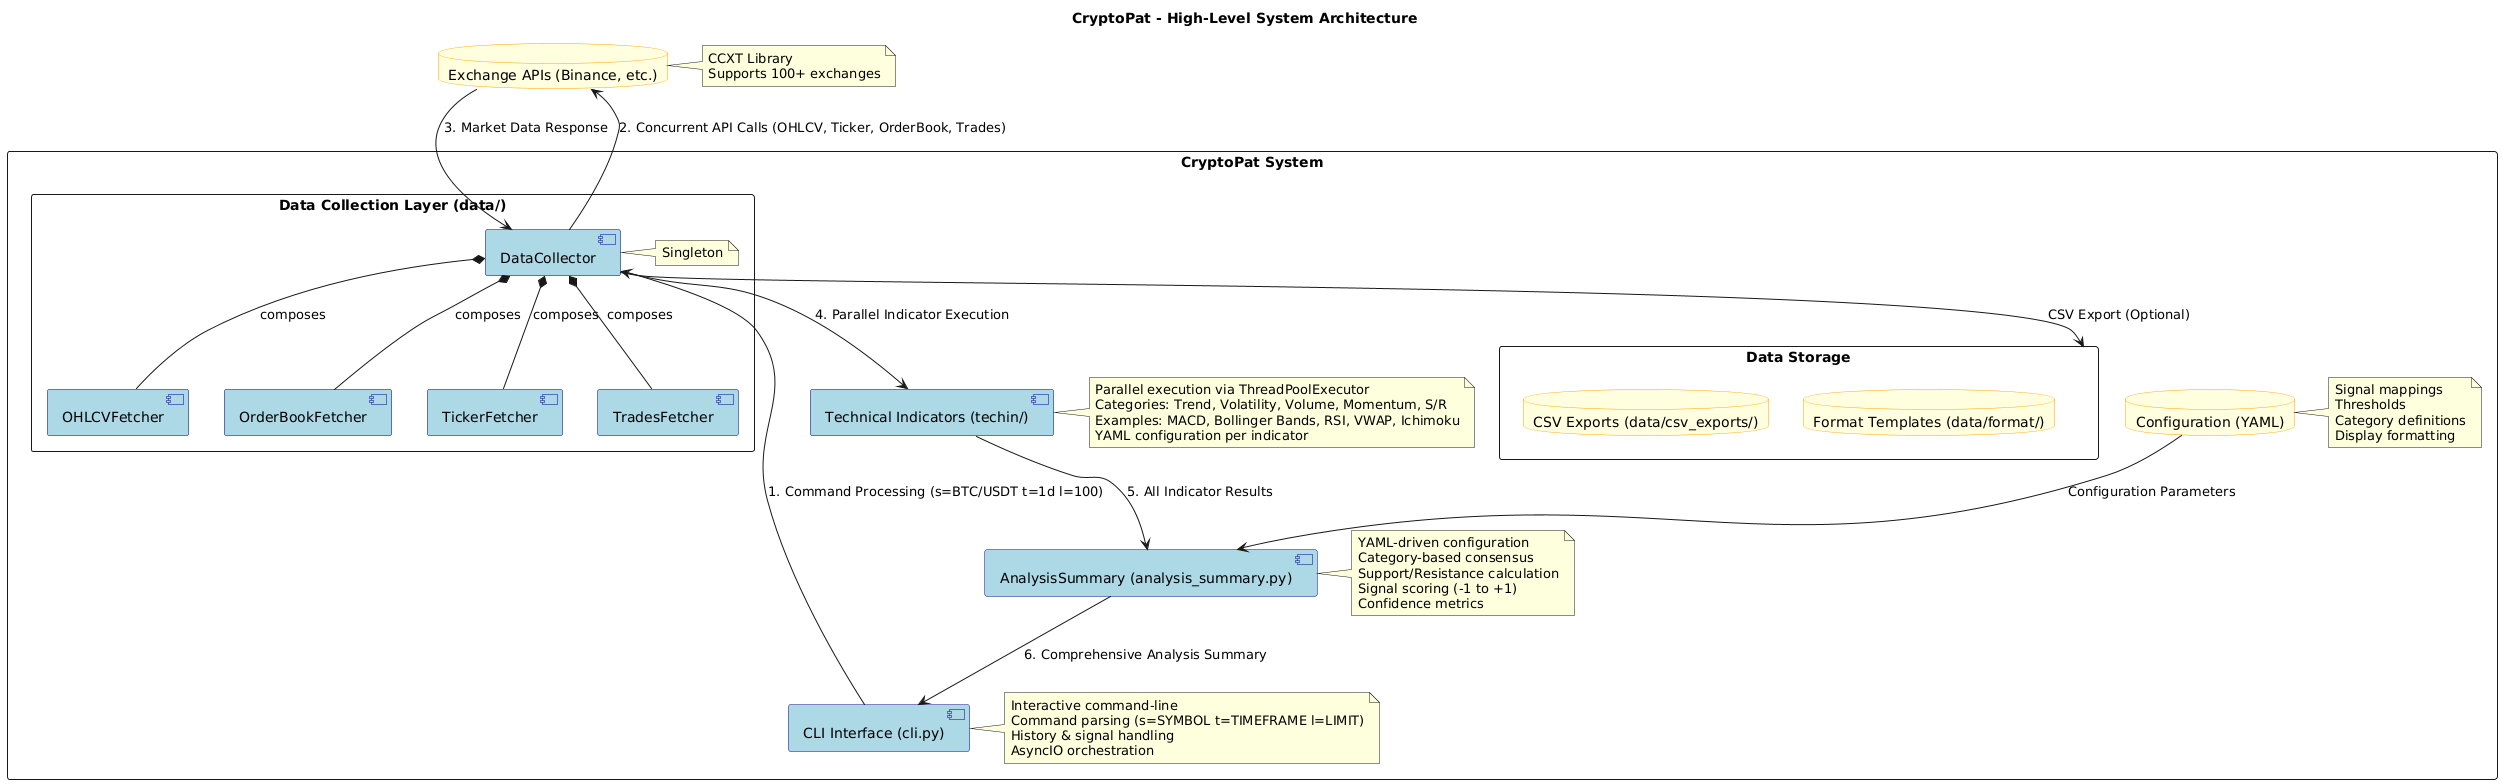

The diagram above was rendered by PlantUML. Its source (embedded in the PNG):
@startuml
title CryptoPat - High-Level System Architecture

skinparam packageStyle rectangle
skinparam component {
  BackgroundColor lightblue
  BorderColor darkblue
}
skinparam class {
  BackgroundColor lightgreen
  BorderColor darkgreen
}
skinparam database {
  BackgroundColor lightyellow
  BorderColor orange
}

' External Systems
database "Exchange APIs (Binance, etc.)" as ExchangeAPI
note right of ExchangeAPI
  CCXT Library
  Supports 100+ exchanges
end note

' Main System Components
package "CryptoPat System" {

  ' CLI Layer
  component "CLI Interface (cli.py)" as CLI
  note right of CLI
    Interactive command-line
    Command parsing (s=SYMBOL t=TIMEFRAME l=LIMIT)
    History & signal handling
    AsyncIO orchestration
  end note

  ' Data Collection Layer
  package "Data Collection Layer (data/)" as DataLayer {
    component DataCollector
    note right of DataCollector : Singleton
    
    component "OHLCVFetcher" as OHLCVFetcher
    component "OrderBookFetcher" as OrderBookFetcher
    component "TickerFetcher" as TickerFetcher
    component "TradesFetcher" as TradesFetcher
    
    DataCollector *-- OHLCVFetcher : composes
    DataCollector *-- OrderBookFetcher : composes
    DataCollector *-- TickerFetcher : composes
    DataCollector *-- TradesFetcher : composes
  }

  ' Technical Analysis Layer
  component "Technical Indicators (techin/)" as TechIndicators
  note right of TechIndicators
    Parallel execution via ThreadPoolExecutor
    Categories: Trend, Volatility, Volume, Momentum, S/R
    Examples: MACD, Bollinger Bands, RSI, VWAP, Ichimoku
    YAML configuration per indicator
  end note

  ' Analysis Engine
  component "AnalysisSummary (analysis_summary.py)" as AnalysisEngine
  note right of AnalysisEngine
    YAML-driven configuration
    Category-based consensus
    Support/Resistance calculation
    Signal scoring (-1 to +1)
    Confidence metrics
  end note

  ' Configuration
  database "Configuration (YAML)" as Config
  note right of Config
    Signal mappings
    Thresholds
    Category definitions
    Display formatting
  end note

  ' Data Storage
  package "Data Storage" as Storage {
    database "CSV Exports (data/csv_exports/)" as CSVStorage
    database "Format Templates (data/format/)" as FormatStorage
  }
}

' Data Flow Connections
CLI --> DataCollector : 1. Command Processing (s=BTC/USDT t=1d l=100)
DataCollector --> ExchangeAPI : 2. Concurrent API Calls (OHLCV, Ticker, OrderBook, Trades)
ExchangeAPI --> DataCollector : 3. Market Data Response

DataCollector --> TechIndicators : 4. Parallel Indicator Execution

TechIndicators --> AnalysisEngine : 5. All Indicator Results

Config --> AnalysisEngine : Configuration Parameters

AnalysisEngine --> CLI : 6. Comprehensive Analysis Summary

DataCollector --> Storage : CSV Export (Optional)
@enduml